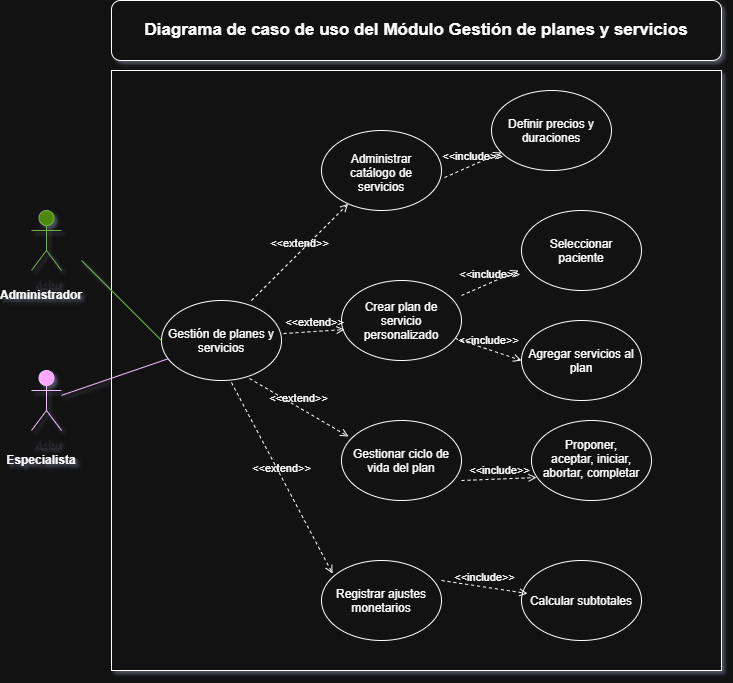

The diagram above was exported from draw.io. Its source (the exported page's mxGraphModel, read from the mxfile embedded in the PNG):
<mxGraphModel dx="1414" dy="777" grid="1" gridSize="10" guides="1" tooltips="1" connect="1" arrows="1" fold="1" page="1" pageScale="1" pageWidth="827" pageHeight="1169" math="0" shadow="0">
  <root>
    <mxCell id="0" />
    <mxCell id="1" parent="0" />
    <mxCell id="cL68y8qnkyCaWm1V77HL-1" parent="1" style="shape=umlActor;verticalLabelPosition=bottom;verticalAlign=top;html=1;outlineConnect=0;fillColor=#60a917;fontColor=#ffffff;strokeColor=#2D7600;" value="Actor" vertex="1">
      <mxGeometry height="60" width="30" x="80" y="210" as="geometry" />
    </mxCell>
    <mxCell id="cL68y8qnkyCaWm1V77HL-2" parent="1" style="shape=umlActor;verticalLabelPosition=bottom;verticalAlign=top;html=1;outlineConnect=0;fillColor=#6a00ff;fontColor=#ffffff;strokeColor=#3700CC;" value="Actor" vertex="1">
      <mxGeometry height="60" width="30" x="80" y="370" as="geometry" />
    </mxCell>
    <mxCell id="cL68y8qnkyCaWm1V77HL-3" parent="1" style="rounded=0;whiteSpace=wrap;html=1;" value="" vertex="1">
      <mxGeometry height="600" width="610" x="160" y="70" as="geometry" />
    </mxCell>
    <mxCell id="cL68y8qnkyCaWm1V77HL-4" parent="1" style="ellipse;whiteSpace=wrap;html=1;shapeInside=1;" value="Gestión de planes y servicios" vertex="1">
      <mxGeometry height="80" width="120" x="210" y="300" as="geometry" />
    </mxCell>
    <mxCell id="cL68y8qnkyCaWm1V77HL-5" parent="1" style="ellipse;whiteSpace=wrap;html=1;shapeInside=1;" value="Administrar catálogo de servicios" vertex="1">
      <mxGeometry height="80" width="120" x="370" y="130" as="geometry" />
    </mxCell>
    <mxCell id="cL68y8qnkyCaWm1V77HL-6" parent="1" style="ellipse;whiteSpace=wrap;html=1;shapeInside=1;" value="Crear plan de servicio personalizado" vertex="1">
      <mxGeometry height="80" width="120" x="390" y="280" as="geometry" />
    </mxCell>
    <mxCell id="cL68y8qnkyCaWm1V77HL-7" parent="1" style="ellipse;whiteSpace=wrap;html=1;shapeInside=1;" value="Gestionar ciclo de vida del plan" vertex="1">
      <mxGeometry height="80" width="120" x="390" y="420" as="geometry" />
    </mxCell>
    <mxCell id="cL68y8qnkyCaWm1V77HL-8" parent="1" style="ellipse;whiteSpace=wrap;html=1;shapeInside=1;" value="Registrar ajustes monetarios" vertex="1">
      <mxGeometry height="80" width="120" x="370" y="560" as="geometry" />
    </mxCell>
    <mxCell id="cL68y8qnkyCaWm1V77HL-9" parent="1" style="ellipse;whiteSpace=wrap;html=1;shapeInside=1;" value="Definir precios y duraciones" vertex="1">
      <mxGeometry height="80" width="120" x="540" y="90" as="geometry" />
    </mxCell>
    <mxCell id="cL68y8qnkyCaWm1V77HL-10" parent="1" style="ellipse;whiteSpace=wrap;html=1;shapeInside=1;" value="Seleccionar paciente" vertex="1">
      <mxGeometry height="80" width="120" x="570" y="210" as="geometry" />
    </mxCell>
    <mxCell id="cL68y8qnkyCaWm1V77HL-11" parent="1" style="ellipse;whiteSpace=wrap;html=1;shapeInside=1;" value="Agregar servicios al plan" vertex="1">
      <mxGeometry height="80" width="120" x="570" y="320" as="geometry" />
    </mxCell>
    <mxCell id="cL68y8qnkyCaWm1V77HL-12" parent="1" style="ellipse;whiteSpace=wrap;html=1;shapeInside=1;" value="Proponer, aceptar, iniciar, abortar, completar" vertex="1">
      <mxGeometry height="80" width="120" x="580" y="420" as="geometry" />
    </mxCell>
    <mxCell id="cL68y8qnkyCaWm1V77HL-13" parent="1" style="ellipse;whiteSpace=wrap;html=1;shapeInside=1;" value="Calcular subtotales" vertex="1">
      <mxGeometry height="80" width="120" x="570" y="560" as="geometry" />
    </mxCell>
    <mxCell id="cL68y8qnkyCaWm1V77HL-15" parent="1" style="text;html=1;whiteSpace=wrap;strokeColor=none;fillColor=none;align=center;verticalAlign=middle;rounded=0;" value="&lt;b&gt;Administrador&lt;/b&gt;" vertex="1">
      <mxGeometry height="30" width="60" x="60" y="280" as="geometry" />
    </mxCell>
    <mxCell id="cL68y8qnkyCaWm1V77HL-16" parent="1" style="text;html=1;whiteSpace=wrap;strokeColor=none;fillColor=none;align=center;verticalAlign=middle;rounded=0;" value="&lt;b&gt;Especialista&lt;/b&gt;" vertex="1">
      <mxGeometry height="30" width="60" x="60" y="445" as="geometry" />
    </mxCell>
    <mxCell id="cL68y8qnkyCaWm1V77HL-17" edge="1" parent="1" style="html=1;verticalAlign=bottom;labelBackgroundColor=none;endArrow=open;endFill=0;dashed=1;rounded=0;" target="cL68y8qnkyCaWm1V77HL-5" value="&amp;lt;&amp;lt;extend&amp;gt;&amp;gt;">
      <mxGeometry relative="1" width="160" as="geometry">
        <mxPoint x="300" y="300" as="sourcePoint" />
        <mxPoint x="460" y="300" as="targetPoint" />
      </mxGeometry>
    </mxCell>
    <mxCell id="cL68y8qnkyCaWm1V77HL-18" edge="1" parent="1" source="cL68y8qnkyCaWm1V77HL-4" style="html=1;verticalAlign=bottom;labelBackgroundColor=none;endArrow=open;endFill=0;dashed=1;rounded=0;exitX=1.017;exitY=0.413;exitDx=0;exitDy=0;exitPerimeter=0;entryX=0.025;entryY=0.613;entryDx=0;entryDy=0;entryPerimeter=0;" target="cL68y8qnkyCaWm1V77HL-6" value="&amp;lt;&amp;lt;extend&amp;gt;&amp;gt;">
      <mxGeometry relative="1" width="160" as="geometry">
        <mxPoint x="360" y="327" as="sourcePoint" />
        <mxPoint x="457" y="230" as="targetPoint" />
      </mxGeometry>
    </mxCell>
    <mxCell id="cL68y8qnkyCaWm1V77HL-19" edge="1" parent="1" source="cL68y8qnkyCaWm1V77HL-4" style="html=1;verticalAlign=bottom;labelBackgroundColor=none;endArrow=open;endFill=0;dashed=1;rounded=0;exitX=0.733;exitY=0.975;exitDx=0;exitDy=0;exitPerimeter=0;entryX=0.058;entryY=0.2;entryDx=0;entryDy=0;entryPerimeter=0;" target="cL68y8qnkyCaWm1V77HL-7" value="&amp;lt;&amp;lt;extend&amp;gt;&amp;gt;">
      <mxGeometry relative="1" width="160" as="geometry">
        <mxPoint x="330" y="497" as="sourcePoint" />
        <mxPoint x="427" y="400" as="targetPoint" />
      </mxGeometry>
    </mxCell>
    <mxCell id="cL68y8qnkyCaWm1V77HL-20" edge="1" parent="1" source="cL68y8qnkyCaWm1V77HL-4" style="html=1;verticalAlign=bottom;labelBackgroundColor=none;endArrow=open;endFill=0;dashed=1;rounded=0;exitX=0.583;exitY=1.025;exitDx=0;exitDy=0;exitPerimeter=0;entryX=0.092;entryY=0.163;entryDx=0;entryDy=0;entryPerimeter=0;" target="cL68y8qnkyCaWm1V77HL-8" value="&amp;lt;&amp;lt;extend&amp;gt;&amp;gt;">
      <mxGeometry relative="1" width="160" as="geometry">
        <mxPoint x="320" y="577" as="sourcePoint" />
        <mxPoint x="417" y="480" as="targetPoint" />
      </mxGeometry>
    </mxCell>
    <mxCell id="cL68y8qnkyCaWm1V77HL-21" edge="1" parent="1" source="cL68y8qnkyCaWm1V77HL-5" style="html=1;verticalAlign=bottom;labelBackgroundColor=none;endArrow=open;endFill=0;dashed=1;rounded=0;exitX=1.025;exitY=0.588;exitDx=0;exitDy=0;exitPerimeter=0;" target="cL68y8qnkyCaWm1V77HL-9" value="&amp;lt;&amp;lt;include&amp;gt;&amp;gt;">
      <mxGeometry relative="1" width="160" as="geometry">
        <mxPoint x="280" y="400" as="sourcePoint" />
        <mxPoint x="440" y="400" as="targetPoint" />
      </mxGeometry>
    </mxCell>
    <mxCell id="cL68y8qnkyCaWm1V77HL-23" edge="1" parent="1" style="html=1;verticalAlign=bottom;labelBackgroundColor=none;endArrow=open;endFill=0;dashed=1;rounded=0;exitX=1.025;exitY=0.588;exitDx=0;exitDy=0;exitPerimeter=0;" value="&amp;lt;&amp;lt;include&amp;gt;&amp;gt;">
      <mxGeometry relative="1" width="160" as="geometry">
        <mxPoint x="510" y="295" as="sourcePoint" />
        <mxPoint x="567" y="270" as="targetPoint" />
      </mxGeometry>
    </mxCell>
    <mxCell id="cL68y8qnkyCaWm1V77HL-24" edge="1" parent="1" source="cL68y8qnkyCaWm1V77HL-6" style="html=1;verticalAlign=bottom;labelBackgroundColor=none;endArrow=open;endFill=0;dashed=1;rounded=0;entryX=0;entryY=0.5;entryDx=0;entryDy=0;" target="cL68y8qnkyCaWm1V77HL-11" value="&amp;lt;&amp;lt;include&amp;gt;&amp;gt;">
      <mxGeometry relative="1" width="160" as="geometry">
        <mxPoint x="530" y="375" as="sourcePoint" />
        <mxPoint x="587" y="350" as="targetPoint" />
      </mxGeometry>
    </mxCell>
    <mxCell id="cL68y8qnkyCaWm1V77HL-25" edge="1" parent="1" style="html=1;verticalAlign=bottom;labelBackgroundColor=none;endArrow=open;endFill=0;dashed=1;rounded=0;entryX=0.042;entryY=0.713;entryDx=0;entryDy=0;entryPerimeter=0;" target="cL68y8qnkyCaWm1V77HL-12" value="&amp;lt;&amp;lt;include&amp;gt;&amp;gt;">
      <mxGeometry relative="1" width="160" as="geometry">
        <mxPoint x="510" y="480" as="sourcePoint" />
        <mxPoint x="567" y="480" as="targetPoint" />
      </mxGeometry>
    </mxCell>
    <mxCell id="cL68y8qnkyCaWm1V77HL-26" edge="1" parent="1" source="cL68y8qnkyCaWm1V77HL-8" style="html=1;verticalAlign=bottom;labelBackgroundColor=none;endArrow=open;endFill=0;dashed=1;rounded=0;exitX=1;exitY=0.25;exitDx=0;exitDy=0;exitPerimeter=0;entryX=0.05;entryY=0.413;entryDx=0;entryDy=0;entryPerimeter=0;" target="cL68y8qnkyCaWm1V77HL-13" value="&amp;lt;&amp;lt;include&amp;gt;&amp;gt;">
      <mxGeometry relative="1" width="160" as="geometry">
        <mxPoint x="550" y="565" as="sourcePoint" />
        <mxPoint x="607" y="540" as="targetPoint" />
      </mxGeometry>
    </mxCell>
    <mxCell id="cL68y8qnkyCaWm1V77HL-27" edge="1" parent="1" style="endArrow=none;html=1;rounded=0;entryX=0;entryY=0.5;entryDx=0;entryDy=0;fillColor=#60a917;strokeColor=#2D7600;" target="cL68y8qnkyCaWm1V77HL-4" value="">
      <mxGeometry height="50" relative="1" width="50" as="geometry">
        <mxPoint x="130" y="260" as="sourcePoint" />
        <mxPoint x="190" y="240" as="targetPoint" />
      </mxGeometry>
    </mxCell>
    <mxCell id="cL68y8qnkyCaWm1V77HL-28" edge="1" parent="1" source="cL68y8qnkyCaWm1V77HL-2" style="endArrow=none;html=1;rounded=0;fillColor=#6a00ff;strokeColor=#3700CC;" target="cL68y8qnkyCaWm1V77HL-4" value="">
      <mxGeometry height="50" relative="1" width="50" as="geometry">
        <mxPoint x="80" y="570" as="sourcePoint" />
        <mxPoint x="160" y="650" as="targetPoint" />
      </mxGeometry>
    </mxCell>
    <mxCell id="cL68y8qnkyCaWm1V77HL-29" parent="1" style="rounded=1;whiteSpace=wrap;html=1;roundedPerimeter=1;" value="&lt;b&gt;&lt;font style=&quot;font-size: 17px;&quot;&gt;Diagrama de caso de uso del Módulo Gestión de planes y servicios&lt;/font&gt;&lt;/b&gt;" vertex="1">
      <mxGeometry height="60" width="610" x="160" as="geometry" />
    </mxCell>
  </root>
</mxGraphModel>